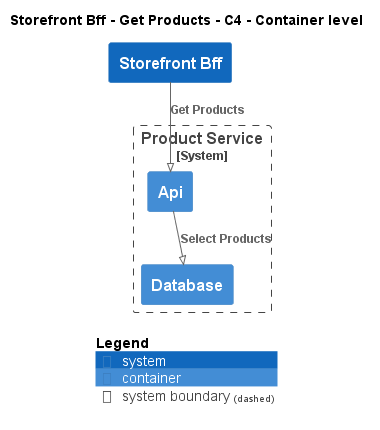

The diagram above was rendered by PlantUML. Its source (embedded in the PNG):
@startuml
!pragma layout smetana
!include ..\..\..\..\..\.c4s\C4_Container.puml

AddElementTag("c4interflow:lifecycle:new", $bgColor=green, $fontColor=#ffffff, $borderColor=green, $shadowing="False")
AddElementTag("c4interflow:lifecycle:changed", $bgColor=orange, $fontColor=#ffffff, $borderColor=orange, $shadowing="False")
AddElementTag("c4interflow:lifecycle:removed", $bgColor=red, $fontColor=#ffffff, $borderColor=red, $shadowing="False")

AddRelTag("c4interflow:lifecycle:new", $textColor=green, $lineColor=green)
AddRelTag("c4interflow:lifecycle:changed", $textColor=orange, $lineColor=orange)
AddRelTag("c4interflow:lifecycle:removed", $textColor=red, $lineColor=red)

SHOW_PERSON_PORTRAIT()
LAYOUT_TOP_DOWN()

skinparam linetype polyline

title Storefront Bff - Get Products - C4 - Container level

System(ECommercePlatform.SoftwareSystems.StorefrontBff, "Storefront Bff", "")

System_Boundary(ECommercePlatform.SoftwareSystems.ProductService, "Product Service") {
    Container(ECommercePlatform.SoftwareSystems.ProductService.Containers.Api, "Api", "", "")
    Container(ECommercePlatform.SoftwareSystems.ProductService.Containers.Database, "Database", "", "")
}

Rel(ECommercePlatform.SoftwareSystems.StorefrontBff, ECommercePlatform.SoftwareSystems.ProductService.Containers.Api, "Get Products")
Rel(ECommercePlatform.SoftwareSystems.ProductService.Containers.Api, ECommercePlatform.SoftwareSystems.ProductService.Containers.Database, "Select Products")


SHOW_LEGEND()
@enduml